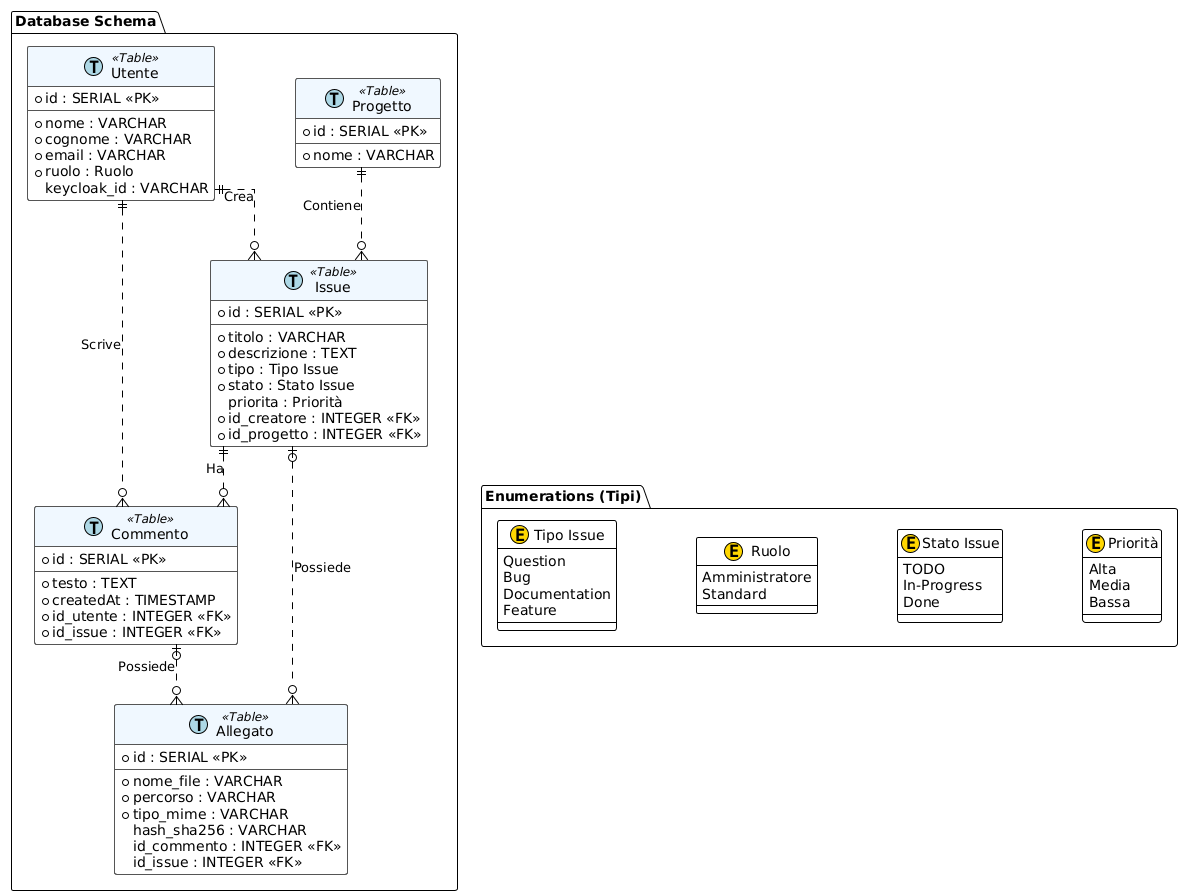

The diagram above was rendered by PlantUML. Its source (embedded in the PNG):
@startuml
!theme plain
' Abilita le linee ortogonali (ad angolo retto) per ordine
skinparam linetype ortho
' Aumenta la distanza tra i nodi per meno affollamento
skinparam nodesep 80
skinparam ranksep 60

' ================================================
' DEFINIZIONE STILI (CERCHI E COLORI)
' ================================================

' Definisce che le Tabelle avranno un cerchio "T" azzurro
skinparam class {
    BackgroundColor<<Table>> White
    BorderColor<<Table>> #555555
    HeaderBackgroundColor<<Table>> #F0F8FF
}

' Definisce che gli Enum avranno un cerchio "E" giallo
skinparam enum {
    BackgroundColor White
    BorderColor #555555
    HeaderBackgroundColor #FFFFE0
}

' ================================================
' PACCHETTO ENUMERATIONS (Tipi di dato)
' ================================================
package "Enumerations (Tipi)" as PkgEnum {
    enum "Ruolo" as enum_ruolo << (E,#FFD700) >> {
        Amministratore
        Standard
    }

    enum "Tipo Issue" as enum_tipo << (E,#FFD700) >> {
        Question
        Bug
        Documentation
        Feature
    }

    enum "Stato Issue" as enum_stato << (E,#FFD700) >> {
        TODO
        In-Progress
        Done
    }

    enum "Priorità" as enum_priorita << (E,#FFD700) >> {
        Alta
        Media
        Bassa
    }
}

' ================================================
' PACCHETTO DATABASE (Tabelle)
' ================================================
package "Database Schema" as PkgDb {

    class "Utente" as t_utente << (T,#ADD8E6) Table >> {
        *id : SERIAL <<PK>>
        --
        *nome : VARCHAR
        *cognome : VARCHAR
        *email : VARCHAR
        *ruolo : Ruolo
        keycloak_id : VARCHAR
    }

    class "Progetto" as t_progetto << (T,#ADD8E6) Table >> {
        *id : SERIAL <<PK>>
        --
        *nome : VARCHAR
    }

    class "Issue" as t_issue << (T,#ADD8E6) Table >> {
        *id : SERIAL <<PK>>
        --
        *titolo : VARCHAR
        *descrizione : TEXT
        *tipo : Tipo Issue
        *stato : Stato Issue
        priorita : Priorità
        *id_creatore : INTEGER <<FK>>
        *id_progetto : INTEGER <<FK>>
    }

    class "Commento" as t_commento << (T,#ADD8E6) Table >> {
        *id : SERIAL <<PK>>
        --
        *testo : TEXT
        *createdAt : TIMESTAMP
        *id_utente : INTEGER <<FK>>
        *id_issue : INTEGER <<FK>>
    }

    class "Allegato" as t_allegato << (T,#ADD8E6) Table >> {
        *id : SERIAL <<PK>>
        --
        *nome_file : VARCHAR
        *percorso : VARCHAR
        *tipo_mime : VARCHAR
        hash_sha256 : VARCHAR
        id_commento : INTEGER <<FK>>
        id_issue : INTEGER <<FK>>
    }
}

' ================================================
' RELAZIONI (Strutturali)
' ================================================

' Utente crea Issue e Commenti
t_utente ||..o{ t_issue : "Crea"
t_utente ||..o{ t_commento : "Scrive"

' Progetto contiene Issue
t_progetto ||..o{ t_issue : "Contiene"

' Issue ha Commenti e Allegati
t_issue ||..o{ t_commento : "Ha"
t_issue |o..o{ t_allegato : "Possiede"

' Commento ha Allegati
t_commento |o..o{ t_allegato : "Possiede"

' ================================================
' COLLEGAMENTI AI TIPI (Solo tratteggiati per pulizia)
' ================================================

' Uso frecce nascoste o lunghe per posizionare gli enum a lato senza incrociare tutto
t_utente -[hidden]-> enum_ruolo
t_issue -[hidden]-> enum_tipo
@enduml